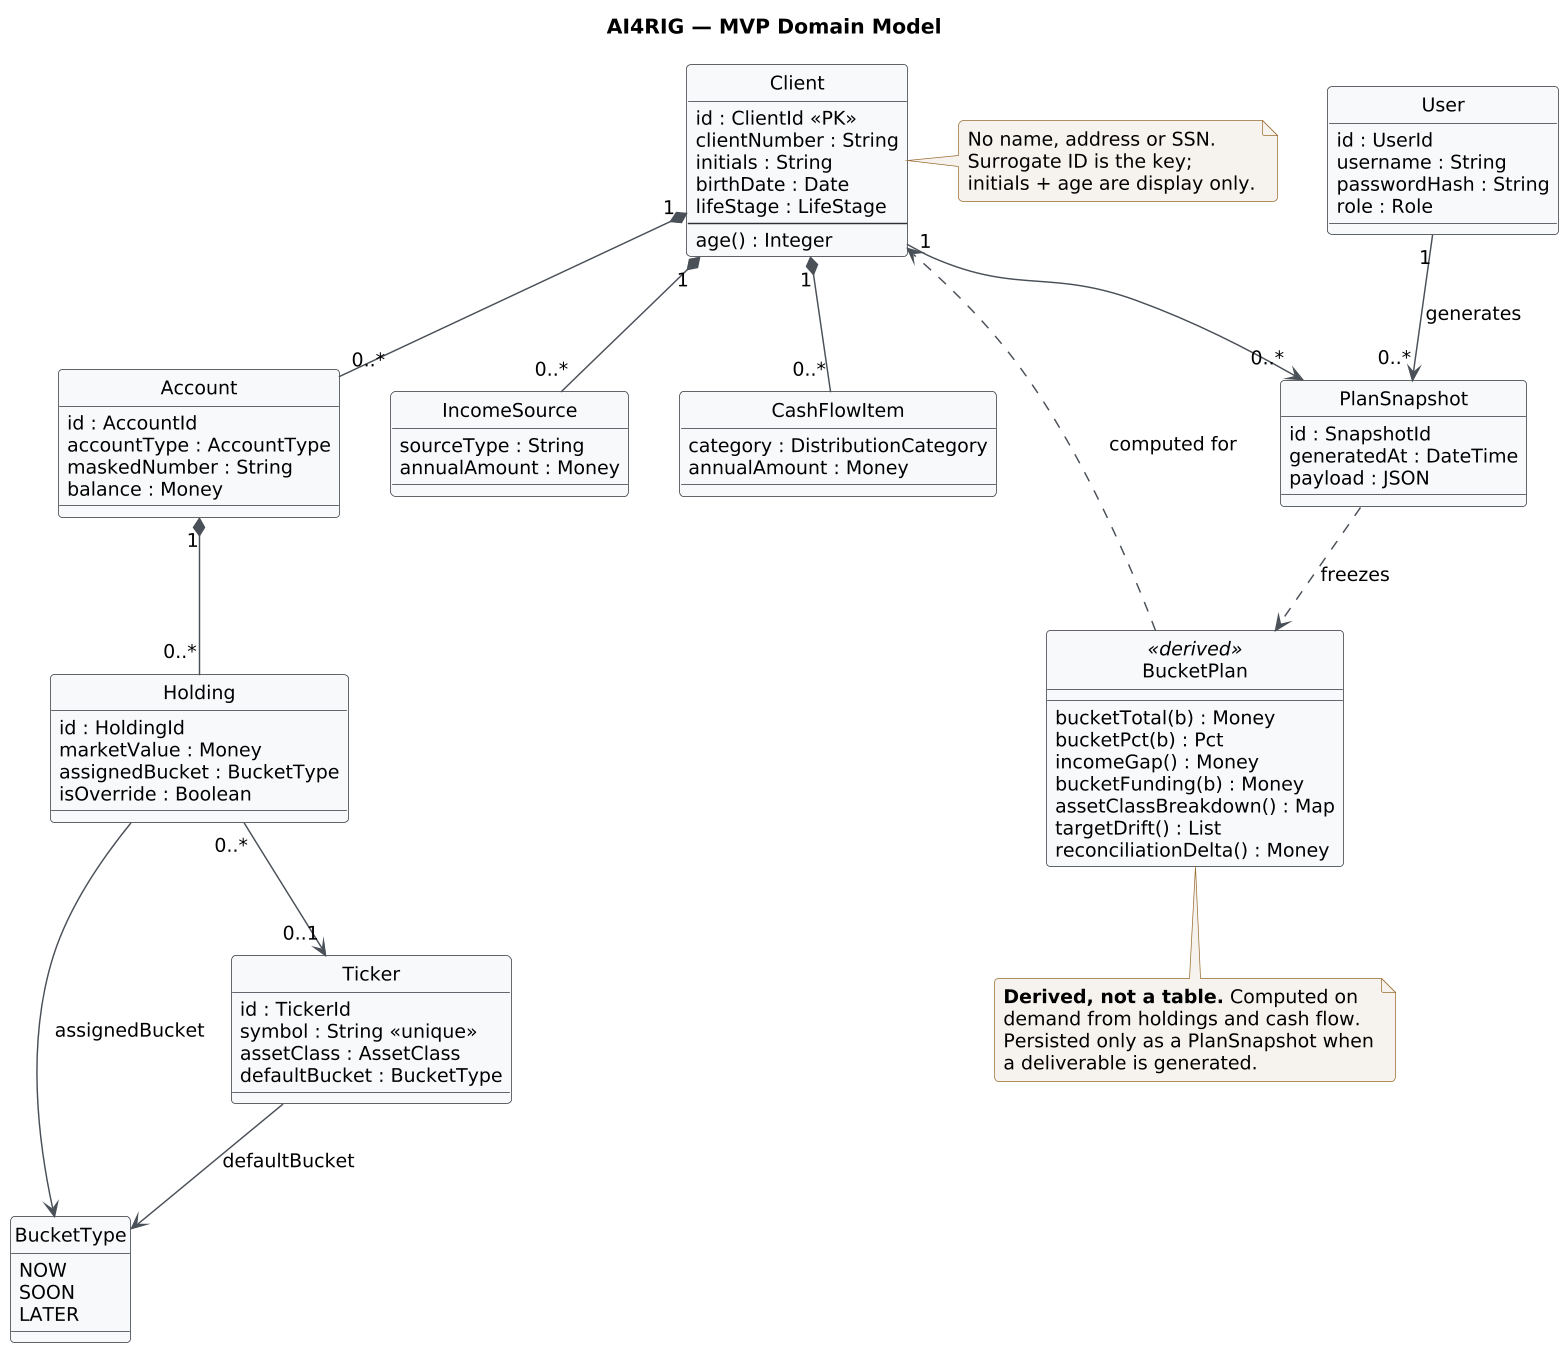

The diagram above was rendered by PlantUML. Its source (embedded in the PNG):
@startuml
title AI4RIG — MVP Domain Model
skinparam dpi 140
skinparam shadowing false
skinparam defaultFontName Helvetica
skinparam defaultFontSize 13
skinparam roundCorner 6
skinparam backgroundColor #FFFFFF
skinparam ArrowColor #4A5058
skinparam classBackgroundColor #F8F9FA
skinparam classBorderColor #2C3138
skinparam classAttributeIconSize 0
skinparam noteBackgroundColor #F6F3EE
skinparam noteBorderColor #9A6B2F
hide circle

class User {
  id : UserId
  username : String
  passwordHash : String
  role : Role
}

class Client {
  id : ClientId <<PK>>
  clientNumber : String
  initials : String
  birthDate : Date
  lifeStage : LifeStage
  --
  age() : Integer
}

class Account {
  id : AccountId
  accountType : AccountType
  maskedNumber : String
  balance : Money
}

class Holding {
  id : HoldingId
  marketValue : Money
  assignedBucket : BucketType
  isOverride : Boolean
}

class Ticker {
  id : TickerId
  symbol : String <<unique>>
  assetClass : AssetClass
  defaultBucket : BucketType
}

enum BucketType {
  NOW
  SOON
  LATER
}

class IncomeSource {
  sourceType : String
  annualAmount : Money
}

class CashFlowItem {
  category : DistributionCategory
  annualAmount : Money
}

class BucketPlan <<derived>> {
  bucketTotal(b) : Money
  bucketPct(b) : Pct
  incomeGap() : Money
  bucketFunding(b) : Money
  assetClassBreakdown() : Map
  targetDrift() : List
  reconciliationDelta() : Money
}

class PlanSnapshot {
  id : SnapshotId
  generatedAt : DateTime
  payload : JSON
}

User "1" --> "0..*" PlanSnapshot : generates
Client "1" *-- "0..*" Account
Client "1" *-- "0..*" IncomeSource
Client "1" *-- "0..*" CashFlowItem
Client "1" --> "0..*" PlanSnapshot
Account "1" *-- "0..*" Holding
Holding "0..*" --> "0..1" Ticker
Holding --> BucketType : assignedBucket
Ticker --> BucketType : defaultBucket
BucketPlan ..> Client : computed for
PlanSnapshot ..> BucketPlan : freezes

note right of Client
  No name, address or SSN.
  Surrogate ID is the key;
  initials + age are display only.
end note

note bottom of BucketPlan
  <b>Derived, not a table.</b> Computed on
  demand from holdings and cash flow.
  Persisted only as a PlanSnapshot when
  a deliverable is generated.
end note
@enduml